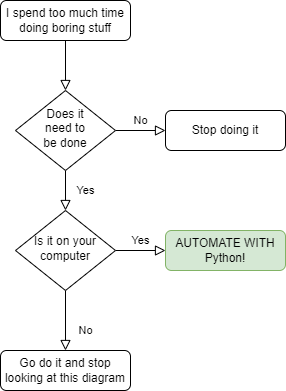

The diagram above was exported from draw.io. Its source (the exported page's mxGraphModel, read from the mxfile embedded in the PNG):
<mxGraphModel dx="1674" dy="892" grid="1" gridSize="10" guides="1" tooltips="1" connect="1" arrows="1" fold="1" page="1" pageScale="1" pageWidth="827" pageHeight="1169" math="0" shadow="0">
  <root>
    <mxCell id="WIyWlLk6GJQsqaUBKTNV-0" />
    <mxCell id="WIyWlLk6GJQsqaUBKTNV-1" parent="WIyWlLk6GJQsqaUBKTNV-0" />
    <mxCell id="WIyWlLk6GJQsqaUBKTNV-2" value="" style="rounded=0;html=1;jettySize=auto;orthogonalLoop=1;fontSize=11;endArrow=block;endFill=0;endSize=8;strokeWidth=1;shadow=0;labelBackgroundColor=none;edgeStyle=orthogonalEdgeStyle;" parent="WIyWlLk6GJQsqaUBKTNV-1" source="WIyWlLk6GJQsqaUBKTNV-3" target="WIyWlLk6GJQsqaUBKTNV-6" edge="1">
      <mxGeometry relative="1" as="geometry" />
    </mxCell>
    <mxCell id="WIyWlLk6GJQsqaUBKTNV-3" value="I spend too much time doing boring stuff" style="rounded=1;whiteSpace=wrap;html=1;fontSize=12;glass=0;strokeWidth=1;shadow=0;" parent="WIyWlLk6GJQsqaUBKTNV-1" vertex="1">
      <mxGeometry x="155" y="80" width="130" height="40" as="geometry" />
    </mxCell>
    <mxCell id="WIyWlLk6GJQsqaUBKTNV-4" value="Yes" style="rounded=0;html=1;jettySize=auto;orthogonalLoop=1;fontSize=11;endArrow=block;endFill=0;endSize=8;strokeWidth=1;shadow=0;labelBackgroundColor=none;edgeStyle=orthogonalEdgeStyle;" parent="WIyWlLk6GJQsqaUBKTNV-1" source="WIyWlLk6GJQsqaUBKTNV-6" target="WIyWlLk6GJQsqaUBKTNV-10" edge="1">
      <mxGeometry y="20" relative="1" as="geometry">
        <mxPoint as="offset" />
      </mxGeometry>
    </mxCell>
    <mxCell id="WIyWlLk6GJQsqaUBKTNV-5" value="No" style="edgeStyle=orthogonalEdgeStyle;rounded=0;html=1;jettySize=auto;orthogonalLoop=1;fontSize=11;endArrow=block;endFill=0;endSize=8;strokeWidth=1;shadow=0;labelBackgroundColor=none;" parent="WIyWlLk6GJQsqaUBKTNV-1" source="WIyWlLk6GJQsqaUBKTNV-6" target="WIyWlLk6GJQsqaUBKTNV-7" edge="1">
      <mxGeometry y="10" relative="1" as="geometry">
        <mxPoint as="offset" />
      </mxGeometry>
    </mxCell>
    <mxCell id="WIyWlLk6GJQsqaUBKTNV-6" value="Does it &lt;br&gt;need to &lt;br&gt;be done" style="rhombus;whiteSpace=wrap;html=1;shadow=0;fontFamily=Helvetica;fontSize=12;align=center;strokeWidth=1;spacing=6;spacingTop=-4;" parent="WIyWlLk6GJQsqaUBKTNV-1" vertex="1">
      <mxGeometry x="170" y="170" width="100" height="80" as="geometry" />
    </mxCell>
    <mxCell id="WIyWlLk6GJQsqaUBKTNV-7" value="Stop doing it" style="rounded=1;whiteSpace=wrap;html=1;fontSize=12;glass=0;strokeWidth=1;shadow=0;" parent="WIyWlLk6GJQsqaUBKTNV-1" vertex="1">
      <mxGeometry x="320" y="190" width="120" height="40" as="geometry" />
    </mxCell>
    <mxCell id="WIyWlLk6GJQsqaUBKTNV-8" value="No" style="rounded=0;html=1;jettySize=auto;orthogonalLoop=1;fontSize=11;endArrow=block;endFill=0;endSize=8;strokeWidth=1;shadow=0;labelBackgroundColor=none;edgeStyle=orthogonalEdgeStyle;" parent="WIyWlLk6GJQsqaUBKTNV-1" source="WIyWlLk6GJQsqaUBKTNV-10" target="WIyWlLk6GJQsqaUBKTNV-11" edge="1">
      <mxGeometry x="0.3333" y="20" relative="1" as="geometry">
        <mxPoint as="offset" />
      </mxGeometry>
    </mxCell>
    <mxCell id="WIyWlLk6GJQsqaUBKTNV-9" value="Yes" style="edgeStyle=orthogonalEdgeStyle;rounded=0;html=1;jettySize=auto;orthogonalLoop=1;fontSize=11;endArrow=block;endFill=0;endSize=8;strokeWidth=1;shadow=0;labelBackgroundColor=none;" parent="WIyWlLk6GJQsqaUBKTNV-1" source="WIyWlLk6GJQsqaUBKTNV-10" target="WIyWlLk6GJQsqaUBKTNV-12" edge="1">
      <mxGeometry y="10" relative="1" as="geometry">
        <mxPoint as="offset" />
      </mxGeometry>
    </mxCell>
    <mxCell id="WIyWlLk6GJQsqaUBKTNV-10" value="Is it on your computer" style="rhombus;whiteSpace=wrap;html=1;shadow=0;fontFamily=Helvetica;fontSize=12;align=center;strokeWidth=1;spacing=6;spacingTop=-4;" parent="WIyWlLk6GJQsqaUBKTNV-1" vertex="1">
      <mxGeometry x="170" y="290" width="100" height="80" as="geometry" />
    </mxCell>
    <mxCell id="WIyWlLk6GJQsqaUBKTNV-11" value="Go do it and stop looking at this diagram" style="rounded=1;whiteSpace=wrap;html=1;fontSize=12;glass=0;strokeWidth=1;shadow=0;" parent="WIyWlLk6GJQsqaUBKTNV-1" vertex="1">
      <mxGeometry x="155" y="430" width="130" height="40" as="geometry" />
    </mxCell>
    <mxCell id="WIyWlLk6GJQsqaUBKTNV-12" value="AUTOMATE WITH Python!" style="rounded=1;whiteSpace=wrap;html=1;fontSize=12;glass=0;strokeWidth=1;shadow=0;fillColor=#d5e8d4;strokeColor=#82b366;" parent="WIyWlLk6GJQsqaUBKTNV-1" vertex="1">
      <mxGeometry x="320" y="310" width="120" height="40" as="geometry" />
    </mxCell>
  </root>
</mxGraphModel>